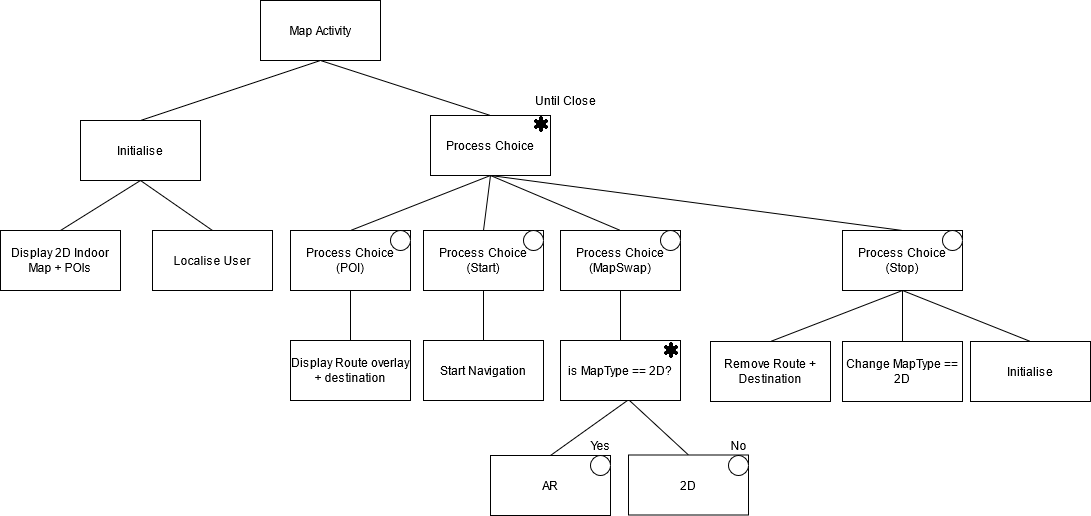

The diagram above was exported from draw.io. Its source (the exported page's mxGraphModel, read from the mxfile embedded in the PNG):
<mxGraphModel dx="1193" dy="751" grid="1" gridSize="10" guides="1" tooltips="1" connect="1" arrows="1" fold="1" page="1" pageScale="1" pageWidth="827" pageHeight="1169" math="0" shadow="0">
  <root>
    <mxCell id="0" />
    <mxCell id="1" parent="0" />
    <mxCell id="d0Jttk0ZUbbXg8FpTTIc-1" value="Map Activity" style="rounded=0;whiteSpace=wrap;html=1;" vertex="1" parent="1">
      <mxGeometry x="330" y="70" width="120" height="60" as="geometry" />
    </mxCell>
    <mxCell id="d0Jttk0ZUbbXg8FpTTIc-2" value="Initialise" style="rounded=0;whiteSpace=wrap;html=1;" vertex="1" parent="1">
      <mxGeometry x="150" y="190" width="120" height="60" as="geometry" />
    </mxCell>
    <mxCell id="d0Jttk0ZUbbXg8FpTTIc-3" value="Process Choice" style="rounded=0;whiteSpace=wrap;html=1;" vertex="1" parent="1">
      <mxGeometry x="500" y="185" width="120" height="60" as="geometry" />
    </mxCell>
    <mxCell id="d0Jttk0ZUbbXg8FpTTIc-4" value="" style="shape=image;html=1;verticalAlign=top;verticalLabelPosition=bottom;labelBackgroundColor=#ffffff;imageAspect=0;aspect=fixed;image=https://cdn2.iconfinder.com/data/icons/font-awesome/1792/asterisk-128.png" vertex="1" parent="1">
      <mxGeometry x="602" y="185" width="18" height="18" as="geometry" />
    </mxCell>
    <mxCell id="d0Jttk0ZUbbXg8FpTTIc-5" value="&lt;div&gt;Until Close&lt;/div&gt;" style="text;html=1;align=center;verticalAlign=middle;resizable=0;points=[];autosize=1;strokeColor=none;" vertex="1" parent="1">
      <mxGeometry x="595" y="160" width="80" height="20" as="geometry" />
    </mxCell>
    <mxCell id="d0Jttk0ZUbbXg8FpTTIc-6" value="Process Choice (POI)" style="rounded=0;whiteSpace=wrap;html=1;" vertex="1" parent="1">
      <mxGeometry x="360" y="300" width="120" height="60" as="geometry" />
    </mxCell>
    <mxCell id="d0Jttk0ZUbbXg8FpTTIc-7" value="is MapType == 2D?" style="rounded=0;whiteSpace=wrap;html=1;" vertex="1" parent="1">
      <mxGeometry x="630" y="410" width="120" height="60" as="geometry" />
    </mxCell>
    <mxCell id="d0Jttk0ZUbbXg8FpTTIc-8" value="2D" style="rounded=0;whiteSpace=wrap;html=1;" vertex="1" parent="1">
      <mxGeometry x="698" y="524.5" width="120" height="60" as="geometry" />
    </mxCell>
    <mxCell id="d0Jttk0ZUbbXg8FpTTIc-9" value="Process Choice (Stop)" style="rounded=0;whiteSpace=wrap;html=1;" vertex="1" parent="1">
      <mxGeometry x="912" y="300" width="120" height="60" as="geometry" />
    </mxCell>
    <mxCell id="d0Jttk0ZUbbXg8FpTTIc-10" value="" style="ellipse;whiteSpace=wrap;html=1;aspect=fixed;" vertex="1" parent="1">
      <mxGeometry x="1012" y="300" width="20" height="20" as="geometry" />
    </mxCell>
    <mxCell id="d0Jttk0ZUbbXg8FpTTIc-11" value="" style="ellipse;whiteSpace=wrap;html=1;aspect=fixed;" vertex="1" parent="1">
      <mxGeometry x="798" y="525" width="20" height="20" as="geometry" />
    </mxCell>
    <mxCell id="d0Jttk0ZUbbXg8FpTTIc-13" value="" style="ellipse;whiteSpace=wrap;html=1;aspect=fixed;" vertex="1" parent="1">
      <mxGeometry x="460" y="300" width="20" height="20" as="geometry" />
    </mxCell>
    <mxCell id="d0Jttk0ZUbbXg8FpTTIc-16" value="Display 2D Indoor Map + POIs" style="rounded=0;whiteSpace=wrap;html=1;" vertex="1" parent="1">
      <mxGeometry x="70" y="300" width="120" height="60" as="geometry" />
    </mxCell>
    <mxCell id="d0Jttk0ZUbbXg8FpTTIc-17" value="Localise User" style="rounded=0;whiteSpace=wrap;html=1;" vertex="1" parent="1">
      <mxGeometry x="222" y="300" width="120" height="60" as="geometry" />
    </mxCell>
    <mxCell id="d0Jttk0ZUbbXg8FpTTIc-18" value="Process Choice (Start)" style="rounded=0;whiteSpace=wrap;html=1;" vertex="1" parent="1">
      <mxGeometry x="493" y="300" width="120" height="60" as="geometry" />
    </mxCell>
    <mxCell id="d0Jttk0ZUbbXg8FpTTIc-19" value="" style="ellipse;whiteSpace=wrap;html=1;aspect=fixed;" vertex="1" parent="1">
      <mxGeometry x="593" y="300" width="20" height="20" as="geometry" />
    </mxCell>
    <mxCell id="d0Jttk0ZUbbXg8FpTTIc-20" value="Display Route overlay + destination" style="rounded=0;whiteSpace=wrap;html=1;" vertex="1" parent="1">
      <mxGeometry x="360" y="410" width="120" height="60" as="geometry" />
    </mxCell>
    <mxCell id="d0Jttk0ZUbbXg8FpTTIc-21" value="Start Navigation" style="rounded=0;whiteSpace=wrap;html=1;" vertex="1" parent="1">
      <mxGeometry x="493" y="410" width="120" height="60" as="geometry" />
    </mxCell>
    <mxCell id="d0Jttk0ZUbbXg8FpTTIc-24" value="Process Choice (MapSwap)" style="rounded=0;whiteSpace=wrap;html=1;" vertex="1" parent="1">
      <mxGeometry x="630" y="300" width="120" height="60" as="geometry" />
    </mxCell>
    <mxCell id="d0Jttk0ZUbbXg8FpTTIc-25" value="" style="ellipse;whiteSpace=wrap;html=1;aspect=fixed;" vertex="1" parent="1">
      <mxGeometry x="730" y="300" width="20" height="20" as="geometry" />
    </mxCell>
    <mxCell id="d0Jttk0ZUbbXg8FpTTIc-26" value="" style="shape=image;html=1;verticalAlign=top;verticalLabelPosition=bottom;labelBackgroundColor=#ffffff;imageAspect=0;aspect=fixed;image=https://cdn2.iconfinder.com/data/icons/font-awesome/1792/asterisk-128.png" vertex="1" parent="1">
      <mxGeometry x="732" y="411" width="18" height="18" as="geometry" />
    </mxCell>
    <mxCell id="d0Jttk0ZUbbXg8FpTTIc-27" value="AR" style="rounded=0;whiteSpace=wrap;html=1;" vertex="1" parent="1">
      <mxGeometry x="560" y="525" width="120" height="60" as="geometry" />
    </mxCell>
    <mxCell id="d0Jttk0ZUbbXg8FpTTIc-28" value="" style="ellipse;whiteSpace=wrap;html=1;aspect=fixed;" vertex="1" parent="1">
      <mxGeometry x="660" y="525" width="20" height="20" as="geometry" />
    </mxCell>
    <mxCell id="d0Jttk0ZUbbXg8FpTTIc-30" value="Yes" style="text;html=1;align=center;verticalAlign=middle;resizable=0;points=[];autosize=1;strokeColor=none;" vertex="1" parent="1">
      <mxGeometry x="650" y="504.5" width="40" height="20" as="geometry" />
    </mxCell>
    <mxCell id="d0Jttk0ZUbbXg8FpTTIc-31" value="No" style="text;html=1;align=center;verticalAlign=middle;resizable=0;points=[];autosize=1;strokeColor=none;" vertex="1" parent="1">
      <mxGeometry x="793" y="504.5" width="30" height="20" as="geometry" />
    </mxCell>
    <mxCell id="d0Jttk0ZUbbXg8FpTTIc-32" value="" style="endArrow=none;html=1;entryX=0.558;entryY=1;entryDx=0;entryDy=0;entryPerimeter=0;exitX=0.5;exitY=0;exitDx=0;exitDy=0;" edge="1" parent="1" source="d0Jttk0ZUbbXg8FpTTIc-27" target="d0Jttk0ZUbbXg8FpTTIc-7">
      <mxGeometry width="50" height="50" relative="1" as="geometry">
        <mxPoint x="460" y="410" as="sourcePoint" />
        <mxPoint x="510" y="360" as="targetPoint" />
      </mxGeometry>
    </mxCell>
    <mxCell id="d0Jttk0ZUbbXg8FpTTIc-33" value="" style="endArrow=none;html=1;entryX=0.575;entryY=1;entryDx=0;entryDy=0;entryPerimeter=0;exitX=0.5;exitY=0;exitDx=0;exitDy=0;" edge="1" parent="1" source="d0Jttk0ZUbbXg8FpTTIc-8" target="d0Jttk0ZUbbXg8FpTTIc-7">
      <mxGeometry width="50" height="50" relative="1" as="geometry">
        <mxPoint x="460" y="410" as="sourcePoint" />
        <mxPoint x="510" y="360" as="targetPoint" />
      </mxGeometry>
    </mxCell>
    <mxCell id="d0Jttk0ZUbbXg8FpTTIc-34" value="" style="endArrow=none;html=1;entryX=0.5;entryY=1;entryDx=0;entryDy=0;exitX=0.5;exitY=0;exitDx=0;exitDy=0;" edge="1" parent="1" source="d0Jttk0ZUbbXg8FpTTIc-9" target="d0Jttk0ZUbbXg8FpTTIc-3">
      <mxGeometry width="50" height="50" relative="1" as="geometry">
        <mxPoint x="460" y="410" as="sourcePoint" />
        <mxPoint x="510" y="360" as="targetPoint" />
      </mxGeometry>
    </mxCell>
    <mxCell id="d0Jttk0ZUbbXg8FpTTIc-35" value="" style="endArrow=none;html=1;entryX=0.5;entryY=1;entryDx=0;entryDy=0;exitX=0.5;exitY=0;exitDx=0;exitDy=0;" edge="1" parent="1" source="d0Jttk0ZUbbXg8FpTTIc-24" target="d0Jttk0ZUbbXg8FpTTIc-3">
      <mxGeometry width="50" height="50" relative="1" as="geometry">
        <mxPoint x="460" y="410" as="sourcePoint" />
        <mxPoint x="510" y="360" as="targetPoint" />
      </mxGeometry>
    </mxCell>
    <mxCell id="d0Jttk0ZUbbXg8FpTTIc-36" value="" style="endArrow=none;html=1;entryX=0.5;entryY=1;entryDx=0;entryDy=0;exitX=0.5;exitY=0;exitDx=0;exitDy=0;" edge="1" parent="1" source="d0Jttk0ZUbbXg8FpTTIc-7" target="d0Jttk0ZUbbXg8FpTTIc-24">
      <mxGeometry width="50" height="50" relative="1" as="geometry">
        <mxPoint x="460" y="410" as="sourcePoint" />
        <mxPoint x="510" y="360" as="targetPoint" />
      </mxGeometry>
    </mxCell>
    <mxCell id="d0Jttk0ZUbbXg8FpTTIc-37" value="" style="endArrow=none;html=1;entryX=0.5;entryY=1;entryDx=0;entryDy=0;exitX=0.5;exitY=0;exitDx=0;exitDy=0;" edge="1" parent="1" source="d0Jttk0ZUbbXg8FpTTIc-3" target="d0Jttk0ZUbbXg8FpTTIc-1">
      <mxGeometry width="50" height="50" relative="1" as="geometry">
        <mxPoint x="460" y="410" as="sourcePoint" />
        <mxPoint x="510" y="360" as="targetPoint" />
      </mxGeometry>
    </mxCell>
    <mxCell id="d0Jttk0ZUbbXg8FpTTIc-38" value="" style="endArrow=none;html=1;entryX=0.5;entryY=1;entryDx=0;entryDy=0;exitX=0.5;exitY=0;exitDx=0;exitDy=0;" edge="1" parent="1" source="d0Jttk0ZUbbXg8FpTTIc-2" target="d0Jttk0ZUbbXg8FpTTIc-1">
      <mxGeometry width="50" height="50" relative="1" as="geometry">
        <mxPoint x="460" y="410" as="sourcePoint" />
        <mxPoint x="510" y="360" as="targetPoint" />
      </mxGeometry>
    </mxCell>
    <mxCell id="d0Jttk0ZUbbXg8FpTTIc-39" value="" style="endArrow=none;html=1;entryX=0.5;entryY=1;entryDx=0;entryDy=0;exitX=0.5;exitY=0;exitDx=0;exitDy=0;" edge="1" parent="1" source="d0Jttk0ZUbbXg8FpTTIc-18" target="d0Jttk0ZUbbXg8FpTTIc-3">
      <mxGeometry width="50" height="50" relative="1" as="geometry">
        <mxPoint x="460" y="410" as="sourcePoint" />
        <mxPoint x="560" y="280" as="targetPoint" />
      </mxGeometry>
    </mxCell>
    <mxCell id="d0Jttk0ZUbbXg8FpTTIc-40" value="" style="endArrow=none;html=1;entryX=0.5;entryY=1;entryDx=0;entryDy=0;exitX=0.5;exitY=0;exitDx=0;exitDy=0;" edge="1" parent="1" source="d0Jttk0ZUbbXg8FpTTIc-6" target="d0Jttk0ZUbbXg8FpTTIc-3">
      <mxGeometry width="50" height="50" relative="1" as="geometry">
        <mxPoint x="460" y="410" as="sourcePoint" />
        <mxPoint x="510" y="360" as="targetPoint" />
      </mxGeometry>
    </mxCell>
    <mxCell id="d0Jttk0ZUbbXg8FpTTIc-41" value="" style="endArrow=none;html=1;entryX=0.5;entryY=1;entryDx=0;entryDy=0;exitX=0.5;exitY=0;exitDx=0;exitDy=0;" edge="1" parent="1" source="d0Jttk0ZUbbXg8FpTTIc-21" target="d0Jttk0ZUbbXg8FpTTIc-18">
      <mxGeometry width="50" height="50" relative="1" as="geometry">
        <mxPoint x="533" y="410" as="sourcePoint" />
        <mxPoint x="583" y="360" as="targetPoint" />
      </mxGeometry>
    </mxCell>
    <mxCell id="d0Jttk0ZUbbXg8FpTTIc-42" value="" style="endArrow=none;html=1;entryX=0.5;entryY=1;entryDx=0;entryDy=0;exitX=0.5;exitY=0;exitDx=0;exitDy=0;" edge="1" parent="1" source="d0Jttk0ZUbbXg8FpTTIc-20" target="d0Jttk0ZUbbXg8FpTTIc-6">
      <mxGeometry width="50" height="50" relative="1" as="geometry">
        <mxPoint x="533" y="410" as="sourcePoint" />
        <mxPoint x="583" y="360" as="targetPoint" />
      </mxGeometry>
    </mxCell>
    <mxCell id="d0Jttk0ZUbbXg8FpTTIc-43" value="" style="endArrow=none;html=1;entryX=0.5;entryY=1;entryDx=0;entryDy=0;exitX=0.5;exitY=0;exitDx=0;exitDy=0;" edge="1" parent="1" source="d0Jttk0ZUbbXg8FpTTIc-17" target="d0Jttk0ZUbbXg8FpTTIc-2">
      <mxGeometry width="50" height="50" relative="1" as="geometry">
        <mxPoint x="530" y="410" as="sourcePoint" />
        <mxPoint x="580" y="360" as="targetPoint" />
      </mxGeometry>
    </mxCell>
    <mxCell id="d0Jttk0ZUbbXg8FpTTIc-44" value="" style="endArrow=none;html=1;entryX=0.5;entryY=1;entryDx=0;entryDy=0;exitX=0.5;exitY=0;exitDx=0;exitDy=0;" edge="1" parent="1" source="d0Jttk0ZUbbXg8FpTTIc-16" target="d0Jttk0ZUbbXg8FpTTIc-2">
      <mxGeometry width="50" height="50" relative="1" as="geometry">
        <mxPoint x="530" y="410" as="sourcePoint" />
        <mxPoint x="580" y="360" as="targetPoint" />
      </mxGeometry>
    </mxCell>
    <mxCell id="d0Jttk0ZUbbXg8FpTTIc-46" value="Remove Route + Destination" style="rounded=0;whiteSpace=wrap;html=1;" vertex="1" parent="1">
      <mxGeometry x="780" y="411" width="120" height="60" as="geometry" />
    </mxCell>
    <mxCell id="d0Jttk0ZUbbXg8FpTTIc-47" value="Change MapType == 2D" style="rounded=0;whiteSpace=wrap;html=1;" vertex="1" parent="1">
      <mxGeometry x="912" y="411" width="120" height="60" as="geometry" />
    </mxCell>
    <mxCell id="d0Jttk0ZUbbXg8FpTTIc-48" value="Initialise" style="rounded=0;whiteSpace=wrap;html=1;" vertex="1" parent="1">
      <mxGeometry x="1040" y="411" width="120" height="60" as="geometry" />
    </mxCell>
    <mxCell id="d0Jttk0ZUbbXg8FpTTIc-49" value="" style="endArrow=none;html=1;entryX=0.5;entryY=1;entryDx=0;entryDy=0;exitX=0.5;exitY=0;exitDx=0;exitDy=0;" edge="1" parent="1" source="d0Jttk0ZUbbXg8FpTTIc-46" target="d0Jttk0ZUbbXg8FpTTIc-9">
      <mxGeometry width="50" height="50" relative="1" as="geometry">
        <mxPoint x="720" y="410" as="sourcePoint" />
        <mxPoint x="770" y="360" as="targetPoint" />
      </mxGeometry>
    </mxCell>
    <mxCell id="d0Jttk0ZUbbXg8FpTTIc-50" value="" style="endArrow=none;html=1;entryX=0.5;entryY=1;entryDx=0;entryDy=0;exitX=0.5;exitY=0;exitDx=0;exitDy=0;" edge="1" parent="1" source="d0Jttk0ZUbbXg8FpTTIc-47" target="d0Jttk0ZUbbXg8FpTTIc-9">
      <mxGeometry width="50" height="50" relative="1" as="geometry">
        <mxPoint x="950" y="410" as="sourcePoint" />
        <mxPoint x="1000" y="360" as="targetPoint" />
      </mxGeometry>
    </mxCell>
    <mxCell id="d0Jttk0ZUbbXg8FpTTIc-51" value="" style="endArrow=none;html=1;entryX=0.5;entryY=1;entryDx=0;entryDy=0;exitX=0.5;exitY=0;exitDx=0;exitDy=0;" edge="1" parent="1" source="d0Jttk0ZUbbXg8FpTTIc-48" target="d0Jttk0ZUbbXg8FpTTIc-9">
      <mxGeometry width="50" height="50" relative="1" as="geometry">
        <mxPoint x="1080" y="410" as="sourcePoint" />
        <mxPoint x="1130" y="360" as="targetPoint" />
      </mxGeometry>
    </mxCell>
  </root>
</mxGraphModel>